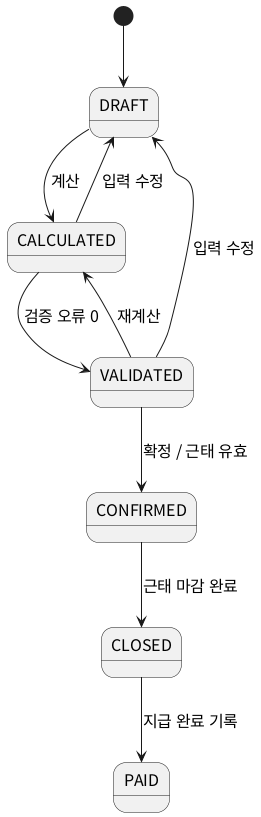

The diagram above was rendered by PlantUML. Its source (embedded in the PNG):
@startuml
' v1.0 b4aeb300270a62273d3d5f0c2fea87f2a09ba800 R-01~17
skinparam defaultFontName Noto Sans CJK KR
skinparam defaultFontSize 16
skinparam shadowing false
skinparam monochrome true
[*] --> DRAFT
DRAFT --> CALCULATED : 계산
CALCULATED --> VALIDATED : 검증 오류 0
VALIDATED --> CALCULATED : 재계산
VALIDATED --> DRAFT : 입력 수정
CALCULATED --> DRAFT : 입력 수정
VALIDATED --> CONFIRMED : 확정 / 근태 유효
CONFIRMED --> CLOSED : 근태 마감 완료
CLOSED --> PAID : 지급 완료 기록
@enduml